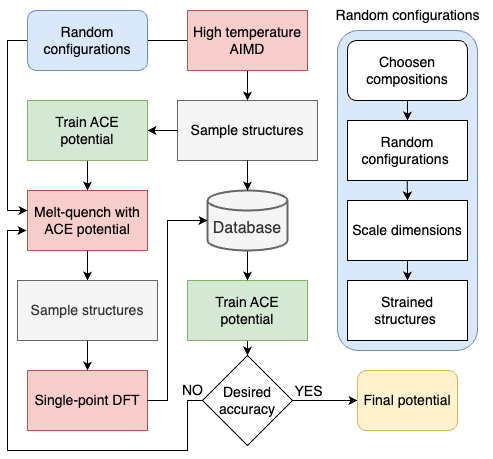

The diagram above was exported from draw.io. Its source (the exported page's mxGraphModel, read from the mxfile embedded in the PNG):
<mxGraphModel dx="1434" dy="761" grid="1" gridSize="10" guides="1" tooltips="1" connect="1" arrows="1" fold="1" page="1" pageScale="1" pageWidth="827" pageHeight="1169" math="0" shadow="0">
  <root>
    <mxCell id="WIyWlLk6GJQsqaUBKTNV-0" />
    <mxCell id="WIyWlLk6GJQsqaUBKTNV-1" parent="WIyWlLk6GJQsqaUBKTNV-0" />
    <mxCell id="_L6UIVf-VNNT2ttWj0qS-67" value="" style="rounded=1;whiteSpace=wrap;html=1;fillColor=#dae8fc;strokeColor=#6c8ebf;" parent="WIyWlLk6GJQsqaUBKTNV-1" vertex="1">
      <mxGeometry x="350" y="100" width="140" height="320" as="geometry" />
    </mxCell>
    <mxCell id="_L6UIVf-VNNT2ttWj0qS-63" value="" style="edgeStyle=orthogonalEdgeStyle;rounded=0;orthogonalLoop=1;jettySize=auto;html=1;" parent="WIyWlLk6GJQsqaUBKTNV-1" edge="1">
      <mxGeometry relative="1" as="geometry">
        <mxPoint x="260" y="140" as="sourcePoint" />
        <mxPoint x="260" y="170" as="targetPoint" />
      </mxGeometry>
    </mxCell>
    <mxCell id="_L6UIVf-VNNT2ttWj0qS-22" style="edgeStyle=orthogonalEdgeStyle;rounded=0;orthogonalLoop=1;jettySize=auto;html=1;" parent="WIyWlLk6GJQsqaUBKTNV-1" edge="1">
      <mxGeometry relative="1" as="geometry">
        <mxPoint x="419.76" y="250" as="sourcePoint" />
        <mxPoint x="420" y="270" as="targetPoint" />
      </mxGeometry>
    </mxCell>
    <mxCell id="_L6UIVf-VNNT2ttWj0qS-21" style="edgeStyle=orthogonalEdgeStyle;rounded=0;orthogonalLoop=1;jettySize=auto;html=1;" parent="WIyWlLk6GJQsqaUBKTNV-1" source="_L6UIVf-VNNT2ttWj0qS-9" edge="1">
      <mxGeometry relative="1" as="geometry">
        <mxPoint x="420" y="190" as="targetPoint" />
      </mxGeometry>
    </mxCell>
    <mxCell id="_L6UIVf-VNNT2ttWj0qS-9" value="&lt;font style=&quot;font-size: 14px;&quot;&gt;Choosen compositions&lt;br&gt;&lt;/font&gt;" style="rounded=1;whiteSpace=wrap;html=1;" parent="WIyWlLk6GJQsqaUBKTNV-1" vertex="1">
      <mxGeometry x="360" y="110" width="120" height="60" as="geometry" />
    </mxCell>
    <mxCell id="_L6UIVf-VNNT2ttWj0qS-10" value="&lt;font style=&quot;&quot;&gt;&lt;font style=&quot;font-size: 14px;&quot;&gt;Random configurations&lt;/font&gt;&lt;/font&gt;" style="text;html=1;align=center;verticalAlign=middle;resizable=0;points=[];autosize=1;strokeColor=none;fillColor=none;flipV=0;flipH=0;rotation=0;" parent="WIyWlLk6GJQsqaUBKTNV-1" vertex="1">
      <mxGeometry x="335" y="70" width="170" height="30" as="geometry" />
    </mxCell>
    <mxCell id="_L6UIVf-VNNT2ttWj0qS-50" style="edgeStyle=orthogonalEdgeStyle;rounded=0;orthogonalLoop=1;jettySize=auto;html=1;entryX=0;entryY=0.5;entryDx=0;entryDy=0;" parent="WIyWlLk6GJQsqaUBKTNV-1" source="_L6UIVf-VNNT2ttWj0qS-35" target="_L6UIVf-VNNT2ttWj0qS-78" edge="1">
      <mxGeometry relative="1" as="geometry">
        <mxPoint x="450" y="550" as="targetPoint" />
      </mxGeometry>
    </mxCell>
    <mxCell id="_L6UIVf-VNNT2ttWj0qS-51" value="&lt;font style=&quot;font-size: 14px;&quot;&gt;YES&lt;/font&gt;" style="edgeLabel;html=1;align=center;verticalAlign=middle;resizable=0;points=[];" parent="_L6UIVf-VNNT2ttWj0qS-50" vertex="1" connectable="0">
      <mxGeometry x="0.2933" y="-1" relative="1" as="geometry">
        <mxPoint x="-27" y="-11" as="offset" />
      </mxGeometry>
    </mxCell>
    <mxCell id="_L6UIVf-VNNT2ttWj0qS-35" value="&lt;font style=&quot;font-size: 14px;&quot;&gt;Desired accuracy&lt;/font&gt;" style="rhombus;whiteSpace=wrap;html=1;" parent="WIyWlLk6GJQsqaUBKTNV-1" vertex="1">
      <mxGeometry x="215" y="425" width="90" height="90" as="geometry" />
    </mxCell>
    <mxCell id="_L6UIVf-VNNT2ttWj0qS-62" value="" style="edgeStyle=orthogonalEdgeStyle;rounded=0;orthogonalLoop=1;jettySize=auto;html=1;" parent="WIyWlLk6GJQsqaUBKTNV-1" source="_L6UIVf-VNNT2ttWj0qS-39" target="_L6UIVf-VNNT2ttWj0qS-41" edge="1">
      <mxGeometry relative="1" as="geometry" />
    </mxCell>
    <mxCell id="_L6UIVf-VNNT2ttWj0qS-39" value="&lt;span style=&quot;color: rgb(0, 0, 0); font-family: Helvetica; font-style: normal; font-variant-ligatures: normal; font-variant-caps: normal; font-weight: 400; letter-spacing: normal; orphans: 2; text-align: center; text-indent: 0px; text-transform: none; widows: 2; word-spacing: 0px; -webkit-text-stroke-width: 0px; white-space: normal; text-decoration-thickness: initial; text-decoration-style: initial; text-decoration-color: initial; float: none; display: inline !important;&quot;&gt;&lt;font style=&quot;font-size: 14px;&quot;&gt;Sample structures&lt;/font&gt;&lt;/span&gt;" style="rounded=0;whiteSpace=wrap;html=1;fillColor=#f5f5f5;fontColor=#333333;strokeColor=#666666;" parent="WIyWlLk6GJQsqaUBKTNV-1" vertex="1">
      <mxGeometry x="190" y="170" width="140" height="60" as="geometry" />
    </mxCell>
    <mxCell id="_L6UIVf-VNNT2ttWj0qS-64" value="" style="edgeStyle=orthogonalEdgeStyle;rounded=0;orthogonalLoop=1;jettySize=auto;html=1;" parent="WIyWlLk6GJQsqaUBKTNV-1" edge="1">
      <mxGeometry relative="1" as="geometry">
        <mxPoint x="160" y="110" as="sourcePoint" />
        <mxPoint x="220" y="110" as="targetPoint" />
      </mxGeometry>
    </mxCell>
    <mxCell id="_L6UIVf-VNNT2ttWj0qS-87" value="" style="edgeStyle=orthogonalEdgeStyle;rounded=0;orthogonalLoop=1;jettySize=auto;html=1;" parent="WIyWlLk6GJQsqaUBKTNV-1" source="_L6UIVf-VNNT2ttWj0qS-41" target="_L6UIVf-VNNT2ttWj0qS-42" edge="1">
      <mxGeometry relative="1" as="geometry" />
    </mxCell>
    <mxCell id="_L6UIVf-VNNT2ttWj0qS-41" value="&lt;font style=&quot;font-size: 14px;&quot;&gt;&lt;span style=&quot;color: rgb(0, 0, 0); font-family: Helvetica; font-style: normal; font-variant-ligatures: normal; font-variant-caps: normal; font-weight: 400; letter-spacing: normal; orphans: 2; text-align: center; text-indent: 0px; text-transform: none; widows: 2; word-spacing: 0px; -webkit-text-stroke-width: 0px; white-space: normal; text-decoration-thickness: initial; text-decoration-style: initial; text-decoration-color: initial; float: none; display: inline !important;&quot;&gt;Train ACE &lt;/span&gt;&lt;span style=&quot;color: rgb(0, 0, 0); font-family: Helvetica; font-style: normal; font-variant-ligatures: normal; font-variant-caps: normal; font-weight: 400; letter-spacing: normal; orphans: 2; text-align: center; text-indent: 0px; text-transform: none; widows: 2; word-spacing: 0px; -webkit-text-stroke-width: 0px; white-space: normal; text-decoration-thickness: initial; text-decoration-style: initial; text-decoration-color: initial; float: none; display: inline !important;&quot;&gt;potential&lt;/span&gt;&lt;/font&gt;" style="rounded=0;whiteSpace=wrap;html=1;fillColor=#d5e8d4;strokeColor=#82b366;" parent="WIyWlLk6GJQsqaUBKTNV-1" vertex="1">
      <mxGeometry x="40" y="170" width="120" height="60" as="geometry" />
    </mxCell>
    <mxCell id="_L6UIVf-VNNT2ttWj0qS-88" value="" style="edgeStyle=orthogonalEdgeStyle;rounded=0;orthogonalLoop=1;jettySize=auto;html=1;" parent="WIyWlLk6GJQsqaUBKTNV-1" source="_L6UIVf-VNNT2ttWj0qS-42" target="_L6UIVf-VNNT2ttWj0qS-43" edge="1">
      <mxGeometry relative="1" as="geometry" />
    </mxCell>
    <mxCell id="_L6UIVf-VNNT2ttWj0qS-42" value="&lt;span style=&quot;color: rgb(0, 0, 0); font-family: Helvetica; font-style: normal; font-variant-ligatures: normal; font-variant-caps: normal; font-weight: 400; letter-spacing: normal; orphans: 2; text-align: center; text-indent: 0px; text-transform: none; widows: 2; word-spacing: 0px; -webkit-text-stroke-width: 0px; white-space: normal; text-decoration-thickness: initial; text-decoration-style: initial; text-decoration-color: initial; float: none; display: inline !important;&quot;&gt;&lt;font style=&quot;font-size: 14px;&quot;&gt;Melt-quench with ACE potential&lt;/font&gt;&lt;/span&gt;" style="rounded=0;whiteSpace=wrap;html=1;fillColor=#f8cecc;strokeColor=#b85450;" parent="WIyWlLk6GJQsqaUBKTNV-1" vertex="1">
      <mxGeometry x="40" y="260" width="120" height="60" as="geometry" />
    </mxCell>
    <mxCell id="_L6UIVf-VNNT2ttWj0qS-80" value="" style="edgeStyle=orthogonalEdgeStyle;rounded=0;orthogonalLoop=1;jettySize=auto;html=1;" parent="WIyWlLk6GJQsqaUBKTNV-1" source="_L6UIVf-VNNT2ttWj0qS-43" target="_L6UIVf-VNNT2ttWj0qS-79" edge="1">
      <mxGeometry relative="1" as="geometry" />
    </mxCell>
    <mxCell id="_L6UIVf-VNNT2ttWj0qS-43" value="&lt;font style=&quot;font-size: 14px;&quot;&gt;Sample structures&lt;/font&gt;" style="rounded=0;whiteSpace=wrap;html=1;fillColor=#f5f5f5;fontColor=#333333;strokeColor=#666666;" parent="WIyWlLk6GJQsqaUBKTNV-1" vertex="1">
      <mxGeometry x="30" y="350" width="140" height="60" as="geometry" />
    </mxCell>
    <mxCell id="_L6UIVf-VNNT2ttWj0qS-83" value="" style="edgeStyle=orthogonalEdgeStyle;rounded=0;orthogonalLoop=1;jettySize=auto;html=1;entryX=0.5;entryY=0;entryDx=0;entryDy=0;exitX=0.5;exitY=0.833;exitDx=0;exitDy=0;exitPerimeter=0;" parent="WIyWlLk6GJQsqaUBKTNV-1" source="_L6UIVf-VNNT2ttWj0qS-46" target="_L6UIVf-VNNT2ttWj0qS-35" edge="1">
      <mxGeometry relative="1" as="geometry">
        <mxPoint x="290" y="420" as="targetPoint" />
        <Array as="points" />
      </mxGeometry>
    </mxCell>
    <mxCell id="_L6UIVf-VNNT2ttWj0qS-46" value="&lt;font style=&quot;font-size: 14px;&quot;&gt;Train ACE potential&lt;/font&gt;" style="rounded=0;whiteSpace=wrap;html=1;fillColor=#d5e8d4;strokeColor=#82b366;" parent="WIyWlLk6GJQsqaUBKTNV-1" vertex="1">
      <mxGeometry x="200" y="350" width="120" height="60" as="geometry" />
    </mxCell>
    <mxCell id="_L6UIVf-VNNT2ttWj0qS-48" value="&lt;font style=&quot;font-size: 14px;&quot;&gt;NO&lt;/font&gt;" style="edgeStyle=orthogonalEdgeStyle;rounded=0;orthogonalLoop=1;jettySize=auto;html=1;exitX=0;exitY=0.5;exitDx=0;exitDy=0;" parent="WIyWlLk6GJQsqaUBKTNV-1" source="_L6UIVf-VNNT2ttWj0qS-35" edge="1">
      <mxGeometry x="-0.9591" y="-10" relative="1" as="geometry">
        <mxPoint x="150" y="550" as="sourcePoint" />
        <mxPoint x="39" y="300" as="targetPoint" />
        <Array as="points">
          <mxPoint x="200" y="470" />
          <mxPoint x="200" y="520" />
          <mxPoint x="20" y="520" />
          <mxPoint x="20" y="300" />
        </Array>
        <mxPoint as="offset" />
      </mxGeometry>
    </mxCell>
    <mxCell id="_L6UIVf-VNNT2ttWj0qS-53" value="&lt;font style=&quot;font-size: 14px;&quot;&gt;Strained structures&amp;nbsp;&lt;/font&gt;" style="rounded=0;whiteSpace=wrap;html=1;" parent="WIyWlLk6GJQsqaUBKTNV-1" vertex="1">
      <mxGeometry x="360" y="350" width="120" height="60" as="geometry" />
    </mxCell>
    <mxCell id="_L6UIVf-VNNT2ttWj0qS-56" value="&lt;font style=&quot;font-size: 14px;&quot;&gt;Random configurations&amp;nbsp;&lt;/font&gt;" style="rounded=0;whiteSpace=wrap;html=1;" parent="WIyWlLk6GJQsqaUBKTNV-1" vertex="1">
      <mxGeometry x="360" y="190" width="120" height="60" as="geometry" />
    </mxCell>
    <mxCell id="_L6UIVf-VNNT2ttWj0qS-58" value="" style="edgeStyle=orthogonalEdgeStyle;rounded=0;orthogonalLoop=1;jettySize=auto;html=1;" parent="WIyWlLk6GJQsqaUBKTNV-1" source="_L6UIVf-VNNT2ttWj0qS-57" target="_L6UIVf-VNNT2ttWj0qS-53" edge="1">
      <mxGeometry relative="1" as="geometry" />
    </mxCell>
    <mxCell id="_L6UIVf-VNNT2ttWj0qS-57" value="&lt;font style=&quot;font-size: 14px;&quot;&gt;Scale dimensions&lt;/font&gt;" style="rounded=0;whiteSpace=wrap;html=1;" parent="WIyWlLk6GJQsqaUBKTNV-1" vertex="1">
      <mxGeometry x="360" y="270" width="120" height="60" as="geometry" />
    </mxCell>
    <mxCell id="_L6UIVf-VNNT2ttWj0qS-65" value="&lt;span style=&quot;font-size: 14px;&quot;&gt;High temperature&lt;/span&gt;&lt;div&gt;&lt;span style=&quot;font-size: 14px;&quot;&gt;AIMD&lt;/span&gt;&lt;/div&gt;" style="rounded=0;whiteSpace=wrap;html=1;fillColor=#f8cecc;strokeColor=#b85450;" parent="WIyWlLk6GJQsqaUBKTNV-1" vertex="1">
      <mxGeometry x="200" y="80" width="120" height="60" as="geometry" />
    </mxCell>
    <mxCell id="_L6UIVf-VNNT2ttWj0qS-68" style="edgeStyle=orthogonalEdgeStyle;rounded=0;orthogonalLoop=1;jettySize=auto;html=1;exitX=0;exitY=0.5;exitDx=0;exitDy=0;" parent="WIyWlLk6GJQsqaUBKTNV-1" source="_L6UIVf-VNNT2ttWj0qS-66" edge="1">
      <mxGeometry relative="1" as="geometry">
        <mxPoint x="40" y="280" as="targetPoint" />
        <Array as="points">
          <mxPoint x="20" y="110" />
          <mxPoint x="20" y="280" />
        </Array>
      </mxGeometry>
    </mxCell>
    <mxCell id="_L6UIVf-VNNT2ttWj0qS-66" value="&lt;font style=&quot;font-size: 14px;&quot;&gt;Random configurations&lt;/font&gt;" style="rounded=1;whiteSpace=wrap;html=1;fillColor=#dae8fc;strokeColor=#6c8ebf;" parent="WIyWlLk6GJQsqaUBKTNV-1" vertex="1">
      <mxGeometry x="40" y="80" width="120" height="60" as="geometry" />
    </mxCell>
    <mxCell id="_L6UIVf-VNNT2ttWj0qS-82" value="" style="edgeStyle=orthogonalEdgeStyle;rounded=0;orthogonalLoop=1;jettySize=auto;html=1;" parent="WIyWlLk6GJQsqaUBKTNV-1" source="_L6UIVf-VNNT2ttWj0qS-71" target="_L6UIVf-VNNT2ttWj0qS-46" edge="1">
      <mxGeometry relative="1" as="geometry" />
    </mxCell>
    <mxCell id="_L6UIVf-VNNT2ttWj0qS-71" value="&lt;p style=&quot;text-align: left; line-height: 0%;&quot;&gt;&lt;span style=&quot;background-color: initial; font-size: 1px;&quot;&gt;&amp;nbsp;&lt;/span&gt;&lt;/p&gt;&lt;p style=&quot;line-height: 120%;&quot;&gt;&lt;span style=&quot;font-size: medium; background-color: initial;&quot;&gt;Database&lt;/span&gt;&lt;br&gt;&lt;/p&gt;" style="strokeWidth=2;html=1;shape=mxgraph.flowchart.database;whiteSpace=wrap;fillColor=#f5f5f5;fontColor=#333333;strokeColor=#666666;" parent="WIyWlLk6GJQsqaUBKTNV-1" vertex="1">
      <mxGeometry x="220" y="260" width="80" height="60" as="geometry" />
    </mxCell>
    <mxCell id="_L6UIVf-VNNT2ttWj0qS-73" style="edgeStyle=orthogonalEdgeStyle;rounded=0;orthogonalLoop=1;jettySize=auto;html=1;exitX=0.5;exitY=1;exitDx=0;exitDy=0;entryX=0.5;entryY=0;entryDx=0;entryDy=0;entryPerimeter=0;" parent="WIyWlLk6GJQsqaUBKTNV-1" target="_L6UIVf-VNNT2ttWj0qS-71" edge="1">
      <mxGeometry relative="1" as="geometry">
        <mxPoint x="260" y="230" as="sourcePoint" />
        <Array as="points">
          <mxPoint x="260" y="240" />
          <mxPoint x="260" y="240" />
        </Array>
      </mxGeometry>
    </mxCell>
    <mxCell id="_L6UIVf-VNNT2ttWj0qS-78" value="&lt;font style=&quot;font-size: 14px;&quot;&gt;Final potential&lt;/font&gt;" style="rounded=1;whiteSpace=wrap;html=1;fillColor=#fff2cc;strokeColor=#d6b656;" parent="WIyWlLk6GJQsqaUBKTNV-1" vertex="1">
      <mxGeometry x="370" y="440" width="100" height="60" as="geometry" />
    </mxCell>
    <mxCell id="_L6UIVf-VNNT2ttWj0qS-79" value="&lt;font style=&quot;font-size: 14px;&quot;&gt;Single-point DFT&lt;/font&gt;" style="rounded=0;whiteSpace=wrap;html=1;fillColor=#f8cecc;strokeColor=#b85450;" parent="WIyWlLk6GJQsqaUBKTNV-1" vertex="1">
      <mxGeometry x="40" y="440" width="120" height="60" as="geometry" />
    </mxCell>
    <mxCell id="_L6UIVf-VNNT2ttWj0qS-81" style="edgeStyle=orthogonalEdgeStyle;rounded=0;orthogonalLoop=1;jettySize=auto;html=1;entryX=0;entryY=0.5;entryDx=0;entryDy=0;entryPerimeter=0;" parent="WIyWlLk6GJQsqaUBKTNV-1" source="_L6UIVf-VNNT2ttWj0qS-79" target="_L6UIVf-VNNT2ttWj0qS-71" edge="1">
      <mxGeometry relative="1" as="geometry">
        <Array as="points">
          <mxPoint x="180" y="470" />
          <mxPoint x="180" y="290" />
        </Array>
      </mxGeometry>
    </mxCell>
  </root>
</mxGraphModel>